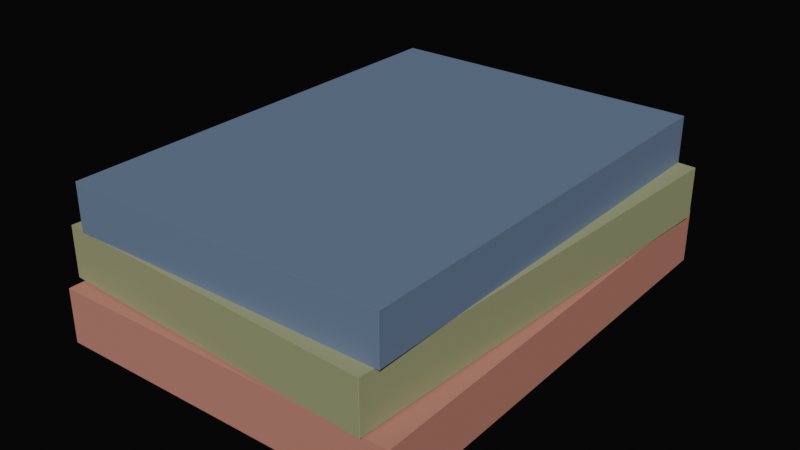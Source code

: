 # Source: p2s_book_stack_warm.blend  (saved by Blender 4.4.32; exported with 4.5.12 LTS)
import bpy
from mathutils import Matrix  # noqa: F401  (used for matrix-valued properties, if any)

bpy.ops.wm.read_factory_settings(use_empty=True)
scene = bpy.context.scene
scene.name = 'Scene'

# ---- materials (node trees are filled in below, after node groups)
mat_bookrust = bpy.data.materials.new('BookRust')
mat_bookolive = bpy.data.materials.new('BookOlive')
mat_booknavy = bpy.data.materials.new('BookNavy')

# ---- material node trees
mat_bookrust.use_nodes = True; mat_bookrust.node_tree.nodes.clear()
_N = mat_bookrust.node_tree.nodes; _L = mat_bookrust.node_tree.links
n0 = _N.new('ShaderNodeBsdfPrincipled'); n0.name = 'Principled BSDF'; n0.location = (10, 300)
n0.inputs[0].default_value = (0.55, 0.24, 0.18, 1.0)
n0.inputs[2].default_value = 0.72
n1 = _N.new('ShaderNodeOutputMaterial'); n1.name = 'Material Output'; n1.location = (300, 300)
_L.new(n0.outputs[0], n1.inputs[0])
n1.is_active_output = True
mat_bookolive.use_nodes = True; mat_bookolive.node_tree.nodes.clear()
_N = mat_bookolive.node_tree.nodes; _L = mat_bookolive.node_tree.links
n0 = _N.new('ShaderNodeBsdfPrincipled'); n0.name = 'Principled BSDF'; n0.location = (10, 300)
n0.inputs[0].default_value = (0.35, 0.38, 0.2, 1.0)
n0.inputs[2].default_value = 0.72
n1 = _N.new('ShaderNodeOutputMaterial'); n1.name = 'Material Output'; n1.location = (300, 300)
_L.new(n0.outputs[0], n1.inputs[0])
n1.is_active_output = True
mat_booknavy.use_nodes = True; mat_booknavy.node_tree.nodes.clear()
_N = mat_booknavy.node_tree.nodes; _L = mat_booknavy.node_tree.links
n0 = _N.new('ShaderNodeBsdfPrincipled'); n0.name = 'Principled BSDF'; n0.location = (10, 300)
n0.inputs[0].default_value = (0.16, 0.22, 0.34, 1.0)
n0.inputs[2].default_value = 0.72
n1 = _N.new('ShaderNodeOutputMaterial'); n1.name = 'Material Output'; n1.location = (300, 300)
_L.new(n0.outputs[0], n1.inputs[0])
n1.is_active_output = True

# ---- world
world_p2s_book_stack_warm_world = bpy.data.worlds.new('p2s_book_stack_warm_World'); scene.world = world_p2s_book_stack_warm_world
world_p2s_book_stack_warm_world.use_nodes = True; world_p2s_book_stack_warm_world.node_tree.nodes.clear()
_N = world_p2s_book_stack_warm_world.node_tree.nodes; _L = world_p2s_book_stack_warm_world.node_tree.links
n0 = _N.new('ShaderNodeBackground'); n0.name = 'Background'; n0.location = (10, 300)
n0.inputs[0].default_value = (0.02, 0.02, 0.02, 1.0)
n0.inputs[1].default_value = 0.2
n1 = _N.new('ShaderNodeOutputWorld'); n1.name = 'World Output'; n1.location = (300, 300)
_L.new(n0.outputs[0], n1.inputs[0])
n1.is_active_output = True

# ---- meshes
me_cube = bpy.data.meshes.new('Cube')
me_cube.from_pydata([(-0.9984, -0.9984, -1.0), (-0.9984, -1.0, -0.9984), (-1.0, -0.9984, -0.9984), (-0.9984, -0.9995, -0.9995), (-0.9993, -0.9993, -0.9993), (-0.9995, -0.9995, -0.9984), (-0.9995, -0.9984, -0.9995), (-0.9984, -1.0, 0.9984), (-0.9984, -0.9984, 1.0), (-1.0, -0.9984, 0.9984), (-0.9984, -0.9995, 0.9995), (-0.9993, -0.9993, 0.9993), (-0.9995, -0.9984, 0.9995), (-0.9995, -0.9995, 0.9984), (-0.9984, 0.9984, -1.0), (-1.0, 0.9984, -0.9984), (-0.9984, 1.0, -0.9984), (-0.9995, 0.9984, -0.9995), (-0.9993, 0.9993, -0.9993), (-0.9995, 0.9995, -0.9984), (-0.9984, 0.9995, -0.9995), (-0.9984, 0.9984, 1.0), (-0.9984, 1.0, 0.9984), (-1.0, 0.9984, 0.9984), (-0.9984, 0.9995, 0.9995), (-0.9993, 0.9993, 0.9993), (-0.9995, 0.9995, 0.9984), (-0.9995, 0.9984, 0.9995), (0.9984, -0.9984, -1.0), (1.0, -0.9984, -0.9984), (0.9984, -1.0, -0.9984), (0.9995, -0.9984, -0.9995), (0.9993, -0.9993, -0.9993), (0.9995, -0.9995, -0.9984), (0.9984, -0.9995, -0.9995), (0.9984, -0.9984, 1.0), (0.9984, -1.0, 0.9984), (1.0, -0.9984, 0.9984), (0.9984, -0.9995, 0.9995), (0.9993, -0.9993, 0.9993), (0.9995, -0.9995, 0.9984), (0.9995, -0.9984, 0.9995), (0.9984, 0.9984, -1.0), (0.9984, 1.0, -0.9984), (1.0, 0.9984, -0.9984), (0.9984, 0.9995, -0.9995), (0.9993, 0.9993, -0.9993), (0.9995, 0.9995, -0.9984), (0.9995, 0.9984, -0.9995), (0.9984, 0.9984, 1.0), (1.0, 0.9984, 0.9984), (0.9984, 1.0, 0.9984), (0.9995, 0.9984, 0.9995), (0.9993, 0.9993, 0.9993), (0.9995, 0.9995, 0.9984), (0.9984, 0.9995, 0.9995)], [], [(30, 36, 7, 1), (44, 50, 37, 29), (49, 21, 8, 35), (2, 9, 23, 15), (16, 22, 51, 43), (0, 3, 4, 6), (1, 5, 4, 3), (2, 6, 4, 5), (7, 10, 11, 13), (8, 12, 11, 10), (9, 13, 11, 12), (14, 17, 18, 20), (15, 19, 18, 17), (16, 20, 18, 19), (21, 24, 25, 27), (22, 26, 25, 24), (23, 27, 25, 26), (28, 31, 32, 34), (29, 33, 32, 31), (30, 34, 32, 33), (35, 38, 39, 41), (36, 40, 39, 38), (37, 41, 39, 40), (42, 45, 46, 48), (43, 47, 46, 45), (44, 48, 46, 47), (49, 52, 53, 55), (50, 54, 53, 52), (51, 55, 53, 54), (14, 0, 6, 17), (17, 6, 2, 15), (1, 7, 13, 5), (5, 13, 9, 2), (8, 21, 27, 12), (12, 27, 23, 9), (22, 16, 19, 26), (26, 19, 15, 23), (42, 14, 20, 45), (45, 20, 16, 43), (21, 49, 55, 24), (24, 55, 51, 22), (50, 44, 47, 54), (54, 47, 43, 51), (28, 42, 48, 31), (31, 48, 44, 29), (49, 35, 41, 52), (52, 41, 37, 50), (36, 30, 33, 40), (40, 33, 29, 37), (0, 28, 34, 3), (3, 34, 30, 1), (35, 8, 10, 38), (38, 10, 7, 36), (14, 42, 28, 0)])
_uv = me_cube.uv_layers.new(name='UVMap')
_uv.uv.foreach_set('vector', [0.3752, 0.7502, 0.6248, 0.7502, 0.6248, 0.9998, 0.3752, 0.9998, 0.3752, 0.5002, 0.6248, 0.5002, 0.6248, 0.7498, 0.3752, 0.7498, 0.6252, 0.5002, 0.8748, 0.5002, 0.8748, 0.7498, 0.6252, 0.7498, 0.3752, 0.0002, 0.6248, 0.0002, 0.6248, 0.2498, 0.3752, 0.2498, 0.3752, 0.2502, 0.6248, 0.2502, 0.6248, 0.4998, 0.3752, 0.4998, 0.1252, 0.7498, 0.1252, 0.75, 0.1251, 0.75, 0.125, 0.7498, 0.3752, 0.9998, 0.3752, 1.0, 0.3751, 1.0, 0.375, 0.9998, 0.3752, 0.0002, 0.375, 0.0002, 0.375, 8.453e-05, 0.3752, 0.0, 0.6248, 0.9998, 0.625, 0.9998, 0.625, 0.9999, 0.6248, 1.0, 0.8748, 0.7498, 0.875, 0.7498, 0.875, 0.7499, 0.8748, 0.75, 0.6248, 0.0002, 0.6248, 0.0, 0.6249, 0.0, 0.625, 0.0002, 0.1252, 0.5002, 0.125, 0.5002, 0.125, 0.5001, 0.1252, 0.5, 0.3752, 0.2498, 0.3752, 0.25, 0.3751, 0.25, 0.375, 0.2498, 0.3752, 0.2502, 0.375, 0.2502, 0.375, 0.2501, 0.3752, 0.25, 0.8748, 0.5002, 0.8748, 0.5, 0.8749, 0.5, 0.875, 0.5002, 0.6248, 0.2502, 0.6248, 0.25, 0.6249, 0.25, 0.625, 0.2502, 0.6248, 0.2498, 0.625, 0.2498, 0.625, 0.2499, 0.6248, 0.25, 0.3748, 0.7498, 0.375, 0.7498, 0.375, 0.75, 0.3748, 0.75, 0.3752, 0.7498, 0.3752, 0.75, 0.375, 0.75, 0.375, 0.7498, 0.3752, 0.7502, 0.375, 0.7502, 0.375, 0.75, 0.3752, 0.75, 0.6252, 0.7498, 0.6252, 0.75, 0.625, 0.75, 0.625, 0.7498, 0.6248, 0.7502, 0.6248, 0.75, 0.625, 0.75, 0.625, 0.7502, 0.6248, 0.7498, 0.625, 0.7498, 0.625, 0.75, 0.6248, 0.75, 0.3748, 0.5002, 0.3748, 0.5, 0.375, 0.5, 0.375, 0.5002, 0.3752, 0.4998, 0.3752, 0.5, 0.375, 0.5, 0.375, 0.4998, 0.3752, 0.5002, 0.375, 0.5002, 0.375, 0.5, 0.3752, 0.5, 0.6252, 0.5002, 0.625, 0.5002, 0.625, 0.5, 0.6252, 0.5, 0.6248, 0.5002, 0.6248, 0.5, 0.625, 0.5, 0.625, 0.5002, 0.6248, 0.4998, 0.625, 0.4998, 0.625, 0.5, 0.6248, 0.5, 0.1252, 0.5002, 0.1252, 0.7498, 0.125, 0.7498, 0.125, 0.5002, 0.375, 0.2498, 0.375, 0.0002, 0.3752, 0.0002, 0.3752, 0.2498, 0.3752, 0.9998, 0.6248, 0.9998, 0.6248, 1.0, 0.3752, 1.0, 0.3752, 0.0, 0.6248, 0.0, 0.6248, 0.0002, 0.3752, 0.0002, 0.8748, 0.7498, 0.8748, 0.5002, 0.875, 0.5002, 0.875, 0.7498, 0.625, 0.0002, 0.625, 0.2498, 0.6248, 0.2498, 0.6248, 0.0002, 0.6248, 0.2502, 0.3752, 0.2502, 0.3752, 0.25, 0.6248, 0.25, 0.6248, 0.25, 0.3752, 0.25, 0.3752, 0.2498, 0.6248, 0.2498, 0.3748, 0.5002, 0.1252, 0.5002, 0.1252, 0.5, 0.3748, 0.5, 0.375, 0.4998, 0.375, 0.2502, 0.3752, 0.2502, 0.3752, 0.4998, 0.8748, 0.5002, 0.6252, 0.5002, 0.6252, 0.5, 0.8748, 0.5, 0.625, 0.2502, 0.625, 0.4998, 0.6248, 0.4998, 0.6248, 0.2502, 0.6248, 0.5002, 0.3752, 0.5002, 0.3752, 0.5, 0.6248, 0.5, 0.6248, 0.5, 0.3752, 0.5, 0.3752, 0.4998, 0.6248, 0.4998, 0.3748, 0.7498, 0.3748, 0.5002, 0.375, 0.5002, 0.375, 0.7498, 0.375, 0.7498, 0.375, 0.5002, 0.3752, 0.5002, 0.3752, 0.7498, 0.6252, 0.5002, 0.6252, 0.7498, 0.625, 0.7498, 0.625, 0.5002, 0.625, 0.5002, 0.625, 0.7498, 0.6248, 0.7498, 0.6248, 0.5002, 0.6248, 0.7502, 0.3752, 0.7502, 0.3752, 0.75, 0.6248, 0.75, 0.6248, 0.75, 0.3752, 0.75, 0.3752, 0.7498, 0.6248, 0.7498, 0.1252, 0.7498, 0.3748, 0.7498, 0.3748, 0.75, 0.1252, 0.75, 0.375, 0.9998, 0.375, 0.7502, 0.3752, 0.7502, 0.3752, 0.9998, 0.6252, 0.7498, 0.8748, 0.7498, 0.8748, 0.75, 0.6252, 0.75, 0.625, 0.7502, 0.625, 0.9998, 0.6248, 0.9998, 0.6248, 0.7502, 0.1252, 0.5002, 0.3748, 0.5002, 0.3748, 0.7498, 0.1252, 0.7498])
me_cube.materials.append(mat_bookrust)
me_cube.update()
me_cube_001 = bpy.data.meshes.new('Cube.001')
me_cube_001.from_pydata([(-0.9984, -0.9984, -1.0), (-0.9984, -1.0, -0.9984), (-1.0, -0.9984, -0.9984), (-0.9984, -0.9995, -0.9995), (-0.9993, -0.9993, -0.9993), (-0.9995, -0.9995, -0.9984), (-0.9995, -0.9984, -0.9995), (-0.9984, -1.0, 0.9984), (-0.9984, -0.9984, 1.0), (-1.0, -0.9984, 0.9984), (-0.9984, -0.9995, 0.9995), (-0.9993, -0.9993, 0.9993), (-0.9995, -0.9984, 0.9995), (-0.9995, -0.9995, 0.9984), (-0.9984, 0.9984, -1.0), (-1.0, 0.9984, -0.9984), (-0.9984, 1.0, -0.9984), (-0.9995, 0.9984, -0.9995), (-0.9993, 0.9993, -0.9993), (-0.9995, 0.9995, -0.9984), (-0.9984, 0.9995, -0.9995), (-0.9984, 0.9984, 1.0), (-0.9984, 1.0, 0.9984), (-1.0, 0.9984, 0.9984), (-0.9984, 0.9995, 0.9995), (-0.9993, 0.9993, 0.9993), (-0.9995, 0.9995, 0.9984), (-0.9995, 0.9984, 0.9995), (0.9984, -0.9984, -1.0), (1.0, -0.9984, -0.9984), (0.9984, -1.0, -0.9984), (0.9995, -0.9984, -0.9995), (0.9993, -0.9993, -0.9993), (0.9995, -0.9995, -0.9984), (0.9984, -0.9995, -0.9995), (0.9984, -0.9984, 1.0), (0.9984, -1.0, 0.9984), (1.0, -0.9984, 0.9984), (0.9984, -0.9995, 0.9995), (0.9993, -0.9993, 0.9993), (0.9995, -0.9995, 0.9984), (0.9995, -0.9984, 0.9995), (0.9984, 0.9984, -1.0), (0.9984, 1.0, -0.9984), (1.0, 0.9984, -0.9984), (0.9984, 0.9995, -0.9995), (0.9993, 0.9993, -0.9993), (0.9995, 0.9995, -0.9984), (0.9995, 0.9984, -0.9995), (0.9984, 0.9984, 1.0), (1.0, 0.9984, 0.9984), (0.9984, 1.0, 0.9984), (0.9995, 0.9984, 0.9995), (0.9993, 0.9993, 0.9993), (0.9995, 0.9995, 0.9984), (0.9984, 0.9995, 0.9995)], [], [(30, 36, 7, 1), (44, 50, 37, 29), (49, 21, 8, 35), (2, 9, 23, 15), (16, 22, 51, 43), (0, 3, 4, 6), (1, 5, 4, 3), (2, 6, 4, 5), (7, 10, 11, 13), (8, 12, 11, 10), (9, 13, 11, 12), (14, 17, 18, 20), (15, 19, 18, 17), (16, 20, 18, 19), (21, 24, 25, 27), (22, 26, 25, 24), (23, 27, 25, 26), (28, 31, 32, 34), (29, 33, 32, 31), (30, 34, 32, 33), (35, 38, 39, 41), (36, 40, 39, 38), (37, 41, 39, 40), (42, 45, 46, 48), (43, 47, 46, 45), (44, 48, 46, 47), (49, 52, 53, 55), (50, 54, 53, 52), (51, 55, 53, 54), (14, 0, 6, 17), (17, 6, 2, 15), (1, 7, 13, 5), (5, 13, 9, 2), (8, 21, 27, 12), (12, 27, 23, 9), (22, 16, 19, 26), (26, 19, 15, 23), (42, 14, 20, 45), (45, 20, 16, 43), (21, 49, 55, 24), (24, 55, 51, 22), (50, 44, 47, 54), (54, 47, 43, 51), (28, 42, 48, 31), (31, 48, 44, 29), (49, 35, 41, 52), (52, 41, 37, 50), (36, 30, 33, 40), (40, 33, 29, 37), (0, 28, 34, 3), (3, 34, 30, 1), (35, 8, 10, 38), (38, 10, 7, 36), (14, 42, 28, 0)])
_uv = me_cube_001.uv_layers.new(name='UVMap')
_uv.uv.foreach_set('vector', [0.3752, 0.7502, 0.6248, 0.7502, 0.6248, 0.9998, 0.3752, 0.9998, 0.3752, 0.5002, 0.6248, 0.5002, 0.6248, 0.7498, 0.3752, 0.7498, 0.6252, 0.5002, 0.8748, 0.5002, 0.8748, 0.7498, 0.6252, 0.7498, 0.3752, 0.0002, 0.6248, 0.0002, 0.6248, 0.2498, 0.3752, 0.2498, 0.3752, 0.2502, 0.6248, 0.2502, 0.6248, 0.4998, 0.3752, 0.4998, 0.1252, 0.7498, 0.1252, 0.75, 0.1251, 0.75, 0.125, 0.7498, 0.3752, 0.9998, 0.3752, 1.0, 0.3751, 1.0, 0.375, 0.9998, 0.3752, 0.0002, 0.375, 0.0002, 0.375, 8.453e-05, 0.3752, 0.0, 0.6248, 0.9998, 0.625, 0.9998, 0.625, 0.9999, 0.6248, 1.0, 0.8748, 0.7498, 0.875, 0.7498, 0.875, 0.7499, 0.8748, 0.75, 0.6248, 0.0002, 0.6248, 0.0, 0.6249, 0.0, 0.625, 0.0002, 0.1252, 0.5002, 0.125, 0.5002, 0.125, 0.5001, 0.1252, 0.5, 0.3752, 0.2498, 0.3752, 0.25, 0.3751, 0.25, 0.375, 0.2498, 0.3752, 0.2502, 0.375, 0.2502, 0.375, 0.2501, 0.3752, 0.25, 0.8748, 0.5002, 0.8748, 0.5, 0.8749, 0.5, 0.875, 0.5002, 0.6248, 0.2502, 0.6248, 0.25, 0.6249, 0.25, 0.625, 0.2502, 0.6248, 0.2498, 0.625, 0.2498, 0.625, 0.2499, 0.6248, 0.25, 0.3748, 0.7498, 0.375, 0.7498, 0.375, 0.75, 0.3748, 0.75, 0.3752, 0.7498, 0.3752, 0.75, 0.375, 0.75, 0.375, 0.7498, 0.3752, 0.7502, 0.375, 0.7502, 0.375, 0.75, 0.3752, 0.75, 0.6252, 0.7498, 0.6252, 0.75, 0.625, 0.75, 0.625, 0.7498, 0.6248, 0.7502, 0.6248, 0.75, 0.625, 0.75, 0.625, 0.7502, 0.6248, 0.7498, 0.625, 0.7498, 0.625, 0.75, 0.6248, 0.75, 0.3748, 0.5002, 0.3748, 0.5, 0.375, 0.5, 0.375, 0.5002, 0.3752, 0.4998, 0.3752, 0.5, 0.375, 0.5, 0.375, 0.4998, 0.3752, 0.5002, 0.375, 0.5002, 0.375, 0.5, 0.3752, 0.5, 0.6252, 0.5002, 0.625, 0.5002, 0.625, 0.5, 0.6252, 0.5, 0.6248, 0.5002, 0.6248, 0.5, 0.625, 0.5, 0.625, 0.5002, 0.6248, 0.4998, 0.625, 0.4998, 0.625, 0.5, 0.6248, 0.5, 0.1252, 0.5002, 0.1252, 0.7498, 0.125, 0.7498, 0.125, 0.5002, 0.375, 0.2498, 0.375, 0.0002, 0.3752, 0.0002, 0.3752, 0.2498, 0.3752, 0.9998, 0.6248, 0.9998, 0.6248, 1.0, 0.3752, 1.0, 0.3752, 0.0, 0.6248, 0.0, 0.6248, 0.0002, 0.3752, 0.0002, 0.8748, 0.7498, 0.8748, 0.5002, 0.875, 0.5002, 0.875, 0.7498, 0.625, 0.0002, 0.625, 0.2498, 0.6248, 0.2498, 0.6248, 0.0002, 0.6248, 0.2502, 0.3752, 0.2502, 0.3752, 0.25, 0.6248, 0.25, 0.6248, 0.25, 0.3752, 0.25, 0.3752, 0.2498, 0.6248, 0.2498, 0.3748, 0.5002, 0.1252, 0.5002, 0.1252, 0.5, 0.3748, 0.5, 0.375, 0.4998, 0.375, 0.2502, 0.3752, 0.2502, 0.3752, 0.4998, 0.8748, 0.5002, 0.6252, 0.5002, 0.6252, 0.5, 0.8748, 0.5, 0.625, 0.2502, 0.625, 0.4998, 0.6248, 0.4998, 0.6248, 0.2502, 0.6248, 0.5002, 0.3752, 0.5002, 0.3752, 0.5, 0.6248, 0.5, 0.6248, 0.5, 0.3752, 0.5, 0.3752, 0.4998, 0.6248, 0.4998, 0.3748, 0.7498, 0.3748, 0.5002, 0.375, 0.5002, 0.375, 0.7498, 0.375, 0.7498, 0.375, 0.5002, 0.3752, 0.5002, 0.3752, 0.7498, 0.6252, 0.5002, 0.6252, 0.7498, 0.625, 0.7498, 0.625, 0.5002, 0.625, 0.5002, 0.625, 0.7498, 0.6248, 0.7498, 0.6248, 0.5002, 0.6248, 0.7502, 0.3752, 0.7502, 0.3752, 0.75, 0.6248, 0.75, 0.6248, 0.75, 0.3752, 0.75, 0.3752, 0.7498, 0.6248, 0.7498, 0.1252, 0.7498, 0.3748, 0.7498, 0.3748, 0.75, 0.1252, 0.75, 0.375, 0.9998, 0.375, 0.7502, 0.3752, 0.7502, 0.3752, 0.9998, 0.6252, 0.7498, 0.8748, 0.7498, 0.8748, 0.75, 0.6252, 0.75, 0.625, 0.7502, 0.625, 0.9998, 0.6248, 0.9998, 0.6248, 0.7502, 0.1252, 0.5002, 0.3748, 0.5002, 0.3748, 0.7498, 0.1252, 0.7498])
me_cube_001.materials.append(mat_bookolive)
me_cube_001.update()
me_cube_002 = bpy.data.meshes.new('Cube.002')
me_cube_002.from_pydata([(-0.9984, -0.9984, -1.0), (-0.9984, -1.0, -0.9984), (-1.0, -0.9984, -0.9984), (-0.9984, -0.9995, -0.9995), (-0.9993, -0.9993, -0.9993), (-0.9995, -0.9995, -0.9984), (-0.9995, -0.9984, -0.9995), (-0.9984, -1.0, 0.9984), (-0.9984, -0.9984, 1.0), (-1.0, -0.9984, 0.9984), (-0.9984, -0.9995, 0.9995), (-0.9993, -0.9993, 0.9993), (-0.9995, -0.9984, 0.9995), (-0.9995, -0.9995, 0.9984), (-0.9984, 0.9984, -1.0), (-1.0, 0.9984, -0.9984), (-0.9984, 1.0, -0.9984), (-0.9995, 0.9984, -0.9995), (-0.9993, 0.9993, -0.9993), (-0.9995, 0.9995, -0.9984), (-0.9984, 0.9995, -0.9995), (-0.9984, 0.9984, 1.0), (-0.9984, 1.0, 0.9984), (-1.0, 0.9984, 0.9984), (-0.9984, 0.9995, 0.9995), (-0.9993, 0.9993, 0.9993), (-0.9995, 0.9995, 0.9984), (-0.9995, 0.9984, 0.9995), (0.9984, -0.9984, -1.0), (1.0, -0.9984, -0.9984), (0.9984, -1.0, -0.9984), (0.9995, -0.9984, -0.9995), (0.9993, -0.9993, -0.9993), (0.9995, -0.9995, -0.9984), (0.9984, -0.9995, -0.9995), (0.9984, -0.9984, 1.0), (0.9984, -1.0, 0.9984), (1.0, -0.9984, 0.9984), (0.9984, -0.9995, 0.9995), (0.9993, -0.9993, 0.9993), (0.9995, -0.9995, 0.9984), (0.9995, -0.9984, 0.9995), (0.9984, 0.9984, -1.0), (0.9984, 1.0, -0.9984), (1.0, 0.9984, -0.9984), (0.9984, 0.9995, -0.9995), (0.9993, 0.9993, -0.9993), (0.9995, 0.9995, -0.9984), (0.9995, 0.9984, -0.9995), (0.9984, 0.9984, 1.0), (1.0, 0.9984, 0.9984), (0.9984, 1.0, 0.9984), (0.9995, 0.9984, 0.9995), (0.9993, 0.9993, 0.9993), (0.9995, 0.9995, 0.9984), (0.9984, 0.9995, 0.9995)], [], [(30, 36, 7, 1), (44, 50, 37, 29), (49, 21, 8, 35), (2, 9, 23, 15), (16, 22, 51, 43), (0, 3, 4, 6), (1, 5, 4, 3), (2, 6, 4, 5), (7, 10, 11, 13), (8, 12, 11, 10), (9, 13, 11, 12), (14, 17, 18, 20), (15, 19, 18, 17), (16, 20, 18, 19), (21, 24, 25, 27), (22, 26, 25, 24), (23, 27, 25, 26), (28, 31, 32, 34), (29, 33, 32, 31), (30, 34, 32, 33), (35, 38, 39, 41), (36, 40, 39, 38), (37, 41, 39, 40), (42, 45, 46, 48), (43, 47, 46, 45), (44, 48, 46, 47), (49, 52, 53, 55), (50, 54, 53, 52), (51, 55, 53, 54), (14, 0, 6, 17), (17, 6, 2, 15), (1, 7, 13, 5), (5, 13, 9, 2), (8, 21, 27, 12), (12, 27, 23, 9), (22, 16, 19, 26), (26, 19, 15, 23), (42, 14, 20, 45), (45, 20, 16, 43), (21, 49, 55, 24), (24, 55, 51, 22), (50, 44, 47, 54), (54, 47, 43, 51), (28, 42, 48, 31), (31, 48, 44, 29), (49, 35, 41, 52), (52, 41, 37, 50), (36, 30, 33, 40), (40, 33, 29, 37), (0, 28, 34, 3), (3, 34, 30, 1), (35, 8, 10, 38), (38, 10, 7, 36), (14, 42, 28, 0)])
_uv = me_cube_002.uv_layers.new(name='UVMap')
_uv.uv.foreach_set('vector', [0.3752, 0.7502, 0.6248, 0.7502, 0.6248, 0.9998, 0.3752, 0.9998, 0.3752, 0.5002, 0.6248, 0.5002, 0.6248, 0.7498, 0.3752, 0.7498, 0.6252, 0.5002, 0.8748, 0.5002, 0.8748, 0.7498, 0.6252, 0.7498, 0.3752, 0.0002, 0.6248, 0.0002, 0.6248, 0.2498, 0.3752, 0.2498, 0.3752, 0.2502, 0.6248, 0.2502, 0.6248, 0.4998, 0.3752, 0.4998, 0.1252, 0.7498, 0.1252, 0.75, 0.1251, 0.75, 0.125, 0.7498, 0.3752, 0.9998, 0.3752, 1.0, 0.3751, 1.0, 0.375, 0.9998, 0.3752, 0.0002, 0.375, 0.0002, 0.375, 8.453e-05, 0.3752, 0.0, 0.6248, 0.9998, 0.625, 0.9998, 0.625, 0.9999, 0.6248, 1.0, 0.8748, 0.7498, 0.875, 0.7498, 0.875, 0.7499, 0.8748, 0.75, 0.6248, 0.0002, 0.6248, 0.0, 0.6249, 0.0, 0.625, 0.0002, 0.1252, 0.5002, 0.125, 0.5002, 0.125, 0.5001, 0.1252, 0.5, 0.3752, 0.2498, 0.3752, 0.25, 0.3751, 0.25, 0.375, 0.2498, 0.3752, 0.2502, 0.375, 0.2502, 0.375, 0.2501, 0.3752, 0.25, 0.8748, 0.5002, 0.8748, 0.5, 0.8749, 0.5, 0.875, 0.5002, 0.6248, 0.2502, 0.6248, 0.25, 0.6249, 0.25, 0.625, 0.2502, 0.6248, 0.2498, 0.625, 0.2498, 0.625, 0.2499, 0.6248, 0.25, 0.3748, 0.7498, 0.375, 0.7498, 0.375, 0.75, 0.3748, 0.75, 0.3752, 0.7498, 0.3752, 0.75, 0.375, 0.75, 0.375, 0.7498, 0.3752, 0.7502, 0.375, 0.7502, 0.375, 0.75, 0.3752, 0.75, 0.6252, 0.7498, 0.6252, 0.75, 0.625, 0.75, 0.625, 0.7498, 0.6248, 0.7502, 0.6248, 0.75, 0.625, 0.75, 0.625, 0.7502, 0.6248, 0.7498, 0.625, 0.7498, 0.625, 0.75, 0.6248, 0.75, 0.3748, 0.5002, 0.3748, 0.5, 0.375, 0.5, 0.375, 0.5002, 0.3752, 0.4998, 0.3752, 0.5, 0.375, 0.5, 0.375, 0.4998, 0.3752, 0.5002, 0.375, 0.5002, 0.375, 0.5, 0.3752, 0.5, 0.6252, 0.5002, 0.625, 0.5002, 0.625, 0.5, 0.6252, 0.5, 0.6248, 0.5002, 0.6248, 0.5, 0.625, 0.5, 0.625, 0.5002, 0.6248, 0.4998, 0.625, 0.4998, 0.625, 0.5, 0.6248, 0.5, 0.1252, 0.5002, 0.1252, 0.7498, 0.125, 0.7498, 0.125, 0.5002, 0.375, 0.2498, 0.375, 0.0002, 0.3752, 0.0002, 0.3752, 0.2498, 0.3752, 0.9998, 0.6248, 0.9998, 0.6248, 1.0, 0.3752, 1.0, 0.3752, 0.0, 0.6248, 0.0, 0.6248, 0.0002, 0.3752, 0.0002, 0.8748, 0.7498, 0.8748, 0.5002, 0.875, 0.5002, 0.875, 0.7498, 0.625, 0.0002, 0.625, 0.2498, 0.6248, 0.2498, 0.6248, 0.0002, 0.6248, 0.2502, 0.3752, 0.2502, 0.3752, 0.25, 0.6248, 0.25, 0.6248, 0.25, 0.3752, 0.25, 0.3752, 0.2498, 0.6248, 0.2498, 0.3748, 0.5002, 0.1252, 0.5002, 0.1252, 0.5, 0.3748, 0.5, 0.375, 0.4998, 0.375, 0.2502, 0.3752, 0.2502, 0.3752, 0.4998, 0.8748, 0.5002, 0.6252, 0.5002, 0.6252, 0.5, 0.8748, 0.5, 0.625, 0.2502, 0.625, 0.4998, 0.6248, 0.4998, 0.6248, 0.2502, 0.6248, 0.5002, 0.3752, 0.5002, 0.3752, 0.5, 0.6248, 0.5, 0.6248, 0.5, 0.3752, 0.5, 0.3752, 0.4998, 0.6248, 0.4998, 0.3748, 0.7498, 0.3748, 0.5002, 0.375, 0.5002, 0.375, 0.7498, 0.375, 0.7498, 0.375, 0.5002, 0.3752, 0.5002, 0.3752, 0.7498, 0.6252, 0.5002, 0.6252, 0.7498, 0.625, 0.7498, 0.625, 0.5002, 0.625, 0.5002, 0.625, 0.7498, 0.6248, 0.7498, 0.6248, 0.5002, 0.6248, 0.7502, 0.3752, 0.7502, 0.3752, 0.75, 0.6248, 0.75, 0.6248, 0.75, 0.3752, 0.75, 0.3752, 0.7498, 0.6248, 0.7498, 0.1252, 0.7498, 0.3748, 0.7498, 0.3748, 0.75, 0.1252, 0.75, 0.375, 0.9998, 0.375, 0.7502, 0.3752, 0.7502, 0.3752, 0.9998, 0.6252, 0.7498, 0.8748, 0.7498, 0.8748, 0.75, 0.6252, 0.75, 0.625, 0.7502, 0.625, 0.9998, 0.6248, 0.9998, 0.6248, 0.7502, 0.1252, 0.5002, 0.3748, 0.5002, 0.3748, 0.7498, 0.1252, 0.7498])
me_cube_002.materials.append(mat_booknavy)
me_cube_002.update()

# ---- objects
ob_book_1 = bpy.data.objects.new('Book_1', me_cube)
ob_book_2 = bpy.data.objects.new('Book_2', me_cube_001)
ob_book_3 = bpy.data.objects.new('Book_3', me_cube_002)

# ---- transforms, parenting, visibility, modifiers, constraints
ob_book_1.location = (0.0, 0.0, 0.014)
ob_book_1.rotation_euler = (0.0, 0.0, 0.02618)
ob_book_1.scale = (0.09, 0.12, 0.014)
ob_book_2.location = (0.0, 0.0, 0.042)
ob_book_2.rotation_euler = (0.0, 0.0, -0.03491)
ob_book_2.scale = (0.086, 0.1175, 0.013)
ob_book_3.location = (0.0, 0.0, 0.067)
ob_book_3.rotation_euler = (0.0, 0.0, 0.01745)
ob_book_3.scale = (0.0825, 0.114, 0.012)

# ---- collection membership
scene.collection.objects.link(ob_book_1)
scene.collection.objects.link(ob_book_2)
scene.collection.objects.link(ob_book_3)

# ---- scene / render settings (as saved in the file)
scene.frame_start = 1; scene.frame_end = 250; scene.frame_set(1)
scene.render.engine = 'BLENDER_EEVEE_NEXT'
bpy.context.view_layer.update()

# ---- added for rendering (the .blend has no active camera and no usable light): camera, sun
cam_auto = bpy.data.cameras.new('AutoCamera')
cam_auto.lens = 50.0
cam_auto.sensor_width = 36.0
cam_auto.clip_end = 1000.0
ob_auto_camera = bpy.data.objects.new('AutoCamera', cam_auto)
scene.collection.objects.link(ob_auto_camera)
ob_auto_camera.location = (0.293696, -0.352435, 0.274456)
ob_auto_camera.rotation_euler = (1.09748, -7.21219e-08, 0.694738)
scene.camera = ob_auto_camera
light_auto_sun = bpy.data.lights.new('AutoSun', 'SUN')
light_auto_sun.energy = 3.0
light_auto_sun.angle = 0.0523599
ob_auto_sun = bpy.data.objects.new('AutoSun', light_auto_sun)
scene.collection.objects.link(ob_auto_sun)
ob_auto_sun.rotation_euler = (0.872665, 0.174533, 0.523599)
bpy.context.view_layer.update()
